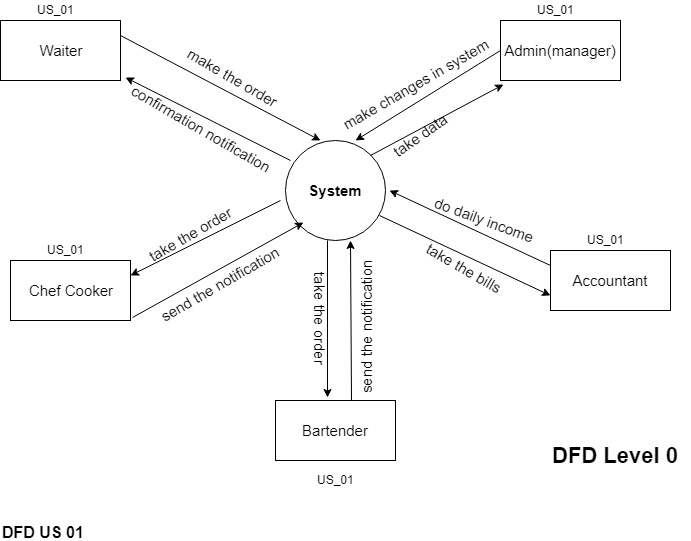

The diagram above was exported from draw.io. Its source (the exported page's mxGraphModel, read from the mxfile embedded in the PNG):
<mxGraphModel dx="1074" dy="616" grid="1" gridSize="10" guides="1" tooltips="1" connect="1" arrows="1" fold="1" page="1" pageScale="1" pageWidth="850" pageHeight="1100" math="0" shadow="0">
  <root>
    <mxCell id="0" />
    <mxCell id="1" parent="0" />
    <mxCell id="nKJ-bxAqpU0-myS8QypW-1" value="&lt;font style=&quot;font-size: 15px&quot;&gt;&lt;b&gt;System&lt;/b&gt;&lt;/font&gt;" style="ellipse;whiteSpace=wrap;html=1;aspect=fixed;" vertex="1" parent="1">
      <mxGeometry x="325" y="160" width="100" height="100" as="geometry" />
    </mxCell>
    <mxCell id="nKJ-bxAqpU0-myS8QypW-2" value="Waiter" style="rounded=0;whiteSpace=wrap;html=1;fontSize=15;" vertex="1" parent="1">
      <mxGeometry x="40" y="40" width="120" height="60" as="geometry" />
    </mxCell>
    <mxCell id="nKJ-bxAqpU0-myS8QypW-3" value="Chef Cooker" style="rounded=0;whiteSpace=wrap;html=1;fontSize=15;" vertex="1" parent="1">
      <mxGeometry x="50" y="280" width="120" height="60" as="geometry" />
    </mxCell>
    <mxCell id="nKJ-bxAqpU0-myS8QypW-4" value="Admin(manager)" style="rounded=0;whiteSpace=wrap;html=1;fontSize=15;" vertex="1" parent="1">
      <mxGeometry x="540" y="40" width="120" height="60" as="geometry" />
    </mxCell>
    <mxCell id="nKJ-bxAqpU0-myS8QypW-5" value="Accountant" style="rounded=0;whiteSpace=wrap;html=1;fontSize=15;" vertex="1" parent="1">
      <mxGeometry x="590" y="270" width="120" height="60" as="geometry" />
    </mxCell>
    <mxCell id="nKJ-bxAqpU0-myS8QypW-6" value="Bartender" style="rounded=0;whiteSpace=wrap;html=1;fontSize=15;" vertex="1" parent="1">
      <mxGeometry x="315" y="420" width="120" height="60" as="geometry" />
    </mxCell>
    <mxCell id="nKJ-bxAqpU0-myS8QypW-7" value="&lt;b&gt;&lt;font style=&quot;font-size: 22px&quot;&gt;DFD Level 0&lt;/font&gt;&lt;/b&gt;" style="text;html=1;resizable=0;points=[];autosize=1;align=left;verticalAlign=top;spacingTop=-4;fontSize=15;" vertex="1" parent="1">
      <mxGeometry x="590" y="460" width="140" height="20" as="geometry" />
    </mxCell>
    <mxCell id="nKJ-bxAqpU0-myS8QypW-8" value="" style="endArrow=classic;html=1;fontSize=15;entryX=1.042;entryY=0.95;entryDx=0;entryDy=0;entryPerimeter=0;exitX=0.05;exitY=0.2;exitDx=0;exitDy=0;exitPerimeter=0;" edge="1" parent="1" source="nKJ-bxAqpU0-myS8QypW-1" target="nKJ-bxAqpU0-myS8QypW-2">
      <mxGeometry width="50" height="50" relative="1" as="geometry">
        <mxPoint x="60" y="550" as="sourcePoint" />
        <mxPoint x="110" y="500" as="targetPoint" />
      </mxGeometry>
    </mxCell>
    <mxCell id="nKJ-bxAqpU0-myS8QypW-9" value="" style="endArrow=classic;html=1;fontSize=15;entryX=1;entryY=0.25;entryDx=0;entryDy=0;" edge="1" parent="1" target="nKJ-bxAqpU0-myS8QypW-3">
      <mxGeometry width="50" height="50" relative="1" as="geometry">
        <mxPoint x="320" y="220" as="sourcePoint" />
        <mxPoint x="215" y="127" as="targetPoint" />
      </mxGeometry>
    </mxCell>
    <mxCell id="nKJ-bxAqpU0-myS8QypW-10" value="" style="endArrow=classic;html=1;fontSize=15;entryX=0.433;entryY=-0.05;entryDx=0;entryDy=0;entryPerimeter=0;exitX=0.42;exitY=1;exitDx=0;exitDy=0;exitPerimeter=0;" edge="1" parent="1" source="nKJ-bxAqpU0-myS8QypW-1" target="nKJ-bxAqpU0-myS8QypW-6">
      <mxGeometry width="50" height="50" relative="1" as="geometry">
        <mxPoint x="370" y="205" as="sourcePoint" />
        <mxPoint x="225" y="137" as="targetPoint" />
      </mxGeometry>
    </mxCell>
    <mxCell id="nKJ-bxAqpU0-myS8QypW-11" value="" style="endArrow=classic;html=1;fontSize=15;entryX=0;entryY=0.75;entryDx=0;entryDy=0;exitX=0.94;exitY=0.75;exitDx=0;exitDy=0;exitPerimeter=0;" edge="1" parent="1" source="nKJ-bxAqpU0-myS8QypW-1" target="nKJ-bxAqpU0-myS8QypW-5">
      <mxGeometry width="50" height="50" relative="1" as="geometry">
        <mxPoint x="380" y="215" as="sourcePoint" />
        <mxPoint x="235" y="147" as="targetPoint" />
      </mxGeometry>
    </mxCell>
    <mxCell id="nKJ-bxAqpU0-myS8QypW-12" value="" style="endArrow=classic;html=1;fontSize=15;exitX=1;exitY=0.25;exitDx=0;exitDy=0;" edge="1" parent="1" source="nKJ-bxAqpU0-myS8QypW-2">
      <mxGeometry width="50" height="50" relative="1" as="geometry">
        <mxPoint x="390" y="225" as="sourcePoint" />
        <mxPoint x="360" y="160" as="targetPoint" />
      </mxGeometry>
    </mxCell>
    <mxCell id="nKJ-bxAqpU0-myS8QypW-13" value="" style="endArrow=classic;html=1;fontSize=15;exitX=0;exitY=0.25;exitDx=0;exitDy=0;" edge="1" parent="1" source="nKJ-bxAqpU0-myS8QypW-5">
      <mxGeometry width="50" height="50" relative="1" as="geometry">
        <mxPoint x="560" y="120" as="sourcePoint" />
        <mxPoint x="429" y="210" as="targetPoint" />
      </mxGeometry>
    </mxCell>
    <mxCell id="nKJ-bxAqpU0-myS8QypW-14" value="" style="endArrow=classic;html=1;fontSize=15;entryX=0.65;entryY=1;entryDx=0;entryDy=0;entryPerimeter=0;exitX=0.633;exitY=0;exitDx=0;exitDy=0;exitPerimeter=0;" edge="1" parent="1" source="nKJ-bxAqpU0-myS8QypW-6" target="nKJ-bxAqpU0-myS8QypW-1">
      <mxGeometry width="50" height="50" relative="1" as="geometry">
        <mxPoint x="390" y="376" as="sourcePoint" />
        <mxPoint x="439" y="208" as="targetPoint" />
      </mxGeometry>
    </mxCell>
    <mxCell id="nKJ-bxAqpU0-myS8QypW-15" value="" style="endArrow=classic;html=1;fontSize=15;exitX=1.017;exitY=0.95;exitDx=0;exitDy=0;exitPerimeter=0;entryX=0.65;entryY=1;entryDx=0;entryDy=0;entryPerimeter=0;" edge="1" parent="1" source="nKJ-bxAqpU0-myS8QypW-3">
      <mxGeometry width="50" height="50" relative="1" as="geometry">
        <mxPoint x="340" y="358" as="sourcePoint" />
        <mxPoint x="343" y="242" as="targetPoint" />
      </mxGeometry>
    </mxCell>
    <mxCell id="nKJ-bxAqpU0-myS8QypW-16" value="make the order" style="text;html=1;resizable=0;points=[];autosize=1;align=left;verticalAlign=top;spacingTop=-4;fontSize=15;rotation=30;" vertex="1" parent="1">
      <mxGeometry x="220" y="90" width="120" height="20" as="geometry" />
    </mxCell>
    <mxCell id="nKJ-bxAqpU0-myS8QypW-17" value="confirmation notification" style="text;html=1;resizable=0;points=[];autosize=1;align=left;verticalAlign=top;spacingTop=-4;fontSize=15;rotation=30;" vertex="1" parent="1">
      <mxGeometry x="160" y="140" width="170" height="20" as="geometry" />
    </mxCell>
    <mxCell id="nKJ-bxAqpU0-myS8QypW-18" value="send the notification" style="text;html=1;resizable=0;points=[];autosize=1;align=left;verticalAlign=top;spacingTop=-4;fontSize=15;rotation=-30;" vertex="1" parent="1">
      <mxGeometry x="190" y="290" width="150" height="20" as="geometry" />
    </mxCell>
    <mxCell id="nKJ-bxAqpU0-myS8QypW-19" value="take the order" style="text;html=1;resizable=0;points=[];autosize=1;align=left;verticalAlign=top;spacingTop=-4;fontSize=15;rotation=-30;" vertex="1" parent="1">
      <mxGeometry x="180" y="240" width="110" height="20" as="geometry" />
    </mxCell>
    <mxCell id="nKJ-bxAqpU0-myS8QypW-20" value="send the notification" style="text;html=1;resizable=0;points=[];autosize=1;align=left;verticalAlign=top;spacingTop=-4;fontSize=15;rotation=-90;" vertex="1" parent="1">
      <mxGeometry x="330" y="330" width="150" height="20" as="geometry" />
    </mxCell>
    <mxCell id="nKJ-bxAqpU0-myS8QypW-21" value="take the order" style="text;html=1;fontSize=15;rotation=90;" vertex="1" parent="1">
      <mxGeometry x="300" y="335" width="120" height="30" as="geometry" />
    </mxCell>
    <mxCell id="nKJ-bxAqpU0-myS8QypW-22" value="do daily income" style="text;html=1;resizable=0;points=[];autosize=1;align=left;verticalAlign=top;spacingTop=-4;fontSize=15;rotation=20;" vertex="1" parent="1">
      <mxGeometry x="470" y="230" width="120" height="20" as="geometry" />
    </mxCell>
    <mxCell id="nKJ-bxAqpU0-myS8QypW-23" value="take the bills" style="text;html=1;resizable=0;points=[];autosize=1;align=left;verticalAlign=top;spacingTop=-4;fontSize=15;rotation=30;" vertex="1" parent="1">
      <mxGeometry x="460" y="280" width="100" height="20" as="geometry" />
    </mxCell>
    <mxCell id="nKJ-bxAqpU0-myS8QypW-24" value="" style="endArrow=classic;html=1;fontSize=15;exitX=0;exitY=0.5;exitDx=0;exitDy=0;" edge="1" parent="1" source="nKJ-bxAqpU0-myS8QypW-4">
      <mxGeometry width="50" height="50" relative="1" as="geometry">
        <mxPoint x="525.5" y="72" as="sourcePoint" />
        <mxPoint x="395" y="160" as="targetPoint" />
      </mxGeometry>
    </mxCell>
    <mxCell id="nKJ-bxAqpU0-myS8QypW-25" value="" style="endArrow=classic;html=1;fontSize=15;exitX=1;exitY=0;exitDx=0;exitDy=0;entryX=0.025;entryY=1.067;entryDx=0;entryDy=0;entryPerimeter=0;" edge="1" parent="1" source="nKJ-bxAqpU0-myS8QypW-1" target="nKJ-bxAqpU0-myS8QypW-4">
      <mxGeometry width="50" height="50" relative="1" as="geometry">
        <mxPoint x="570" y="130" as="sourcePoint" />
        <mxPoint x="439" y="208" as="targetPoint" />
      </mxGeometry>
    </mxCell>
    <mxCell id="nKJ-bxAqpU0-myS8QypW-26" value="take data" style="text;html=1;resizable=0;points=[];autosize=1;align=left;verticalAlign=top;spacingTop=-4;fontSize=15;rotation=-35;" vertex="1" parent="1">
      <mxGeometry x="425" y="140" width="80" height="20" as="geometry" />
    </mxCell>
    <mxCell id="nKJ-bxAqpU0-myS8QypW-27" value="make changes in system" style="text;html=1;resizable=0;points=[];autosize=1;align=left;verticalAlign=top;spacingTop=-4;fontSize=15;rotation=-30;" vertex="1" parent="1">
      <mxGeometry x="370" y="90" width="180" height="20" as="geometry" />
    </mxCell>
    <mxCell id="nKJ-bxAqpU0-myS8QypW-28" value="US_01" style="text;html=1;resizable=0;points=[];autosize=1;align=left;verticalAlign=top;spacingTop=-4;" vertex="1" parent="1">
      <mxGeometry x="75" y="20" width="50" height="20" as="geometry" />
    </mxCell>
    <mxCell id="nKJ-bxAqpU0-myS8QypW-29" value="US_01" style="text;html=1;resizable=0;points=[];autosize=1;align=left;verticalAlign=top;spacingTop=-4;" vertex="1" parent="1">
      <mxGeometry x="85" y="260" width="50" height="20" as="geometry" />
    </mxCell>
    <mxCell id="nKJ-bxAqpU0-myS8QypW-30" value="US_01" style="text;html=1;resizable=0;points=[];autosize=1;align=left;verticalAlign=top;spacingTop=-4;" vertex="1" parent="1">
      <mxGeometry x="355" y="490" width="50" height="20" as="geometry" />
    </mxCell>
    <mxCell id="nKJ-bxAqpU0-myS8QypW-32" value="US_01" style="text;html=1;resizable=0;points=[];autosize=1;align=left;verticalAlign=top;spacingTop=-4;" vertex="1" parent="1">
      <mxGeometry x="575" y="20" width="50" height="20" as="geometry" />
    </mxCell>
    <mxCell id="nKJ-bxAqpU0-myS8QypW-33" value="US_01" style="text;html=1;resizable=0;points=[];autosize=1;align=left;verticalAlign=top;spacingTop=-4;" vertex="1" parent="1">
      <mxGeometry x="625" y="250" width="50" height="20" as="geometry" />
    </mxCell>
    <mxCell id="nKJ-bxAqpU0-myS8QypW-34" value="&lt;b&gt;&lt;font style=&quot;font-size: 16px&quot;&gt;DFD US 01&lt;/font&gt;&lt;/b&gt;" style="text;html=1;resizable=0;points=[];autosize=1;align=left;verticalAlign=top;spacingTop=-4;" vertex="1" parent="1">
      <mxGeometry x="40" y="540" width="100" height="20" as="geometry" />
    </mxCell>
  </root>
</mxGraphModel>